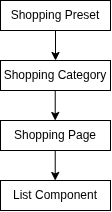

The diagram above was exported from draw.io. Its source (the exported page's mxGraphModel, read from the mxfile embedded in the PNG):
<mxGraphModel dx="1030" dy="2928" grid="1" gridSize="10" guides="1" tooltips="1" connect="1" arrows="1" fold="1" page="1" pageScale="1" pageWidth="827" pageHeight="1169" math="0" shadow="0">
  <root>
    <mxCell id="0" />
    <mxCell id="1" parent="0" />
    <mxCell id="PROEeUwDnim9wkDV2pyD-2" parent="1" style="rounded=0;whiteSpace=wrap;html=1;" value="Shopping Preset" vertex="1">
      <mxGeometry height="30" width="110" x="340" y="-2320" as="geometry" />
    </mxCell>
    <mxCell id="PROEeUwDnim9wkDV2pyD-4" parent="1" style="rounded=0;whiteSpace=wrap;html=1;" value="Shopping Category" vertex="1">
      <mxGeometry height="30" width="110" x="340" y="-2260" as="geometry" />
    </mxCell>
    <mxCell id="PROEeUwDnim9wkDV2pyD-6" parent="1" style="rounded=0;whiteSpace=wrap;html=1;movable=1;resizable=1;rotatable=1;deletable=1;editable=1;locked=0;connectable=1;" value="Shopping Page" vertex="1">
      <mxGeometry height="30" width="110" x="340" y="-2200" as="geometry" />
    </mxCell>
    <mxCell id="PROEeUwDnim9wkDV2pyD-8" parent="1" style="rounded=0;whiteSpace=wrap;html=1;movable=1;resizable=1;rotatable=1;deletable=1;editable=1;locked=0;connectable=1;" value="List Component" vertex="1">
      <mxGeometry height="30" width="110" x="340" y="-2140" as="geometry" />
    </mxCell>
    <mxCell id="PROEeUwDnim9wkDV2pyD-24" edge="1" parent="1" style="endArrow=classic;html=1;rounded=0;exitX=0.5;exitY=1;exitDx=0;exitDy=0;" value="">
      <mxGeometry height="50" relative="1" width="50" as="geometry">
        <mxPoint x="394.72" y="-2170" as="sourcePoint" />
        <mxPoint x="394.72" y="-2140" as="targetPoint" />
      </mxGeometry>
    </mxCell>
    <mxCell id="PROEeUwDnim9wkDV2pyD-25" edge="1" parent="1" style="endArrow=classic;html=1;rounded=0;exitX=0.5;exitY=1;exitDx=0;exitDy=0;" value="">
      <mxGeometry height="50" relative="1" width="50" as="geometry">
        <mxPoint x="394.72" y="-2230" as="sourcePoint" />
        <mxPoint x="394.72" y="-2200" as="targetPoint" />
      </mxGeometry>
    </mxCell>
    <mxCell id="PROEeUwDnim9wkDV2pyD-26" edge="1" parent="1" style="endArrow=classic;html=1;rounded=0;exitX=0.5;exitY=1;exitDx=0;exitDy=0;" value="">
      <mxGeometry height="50" relative="1" width="50" as="geometry">
        <mxPoint x="395" y="-2290" as="sourcePoint" />
        <mxPoint x="395" y="-2260" as="targetPoint" />
      </mxGeometry>
    </mxCell>
  </root>
</mxGraphModel>